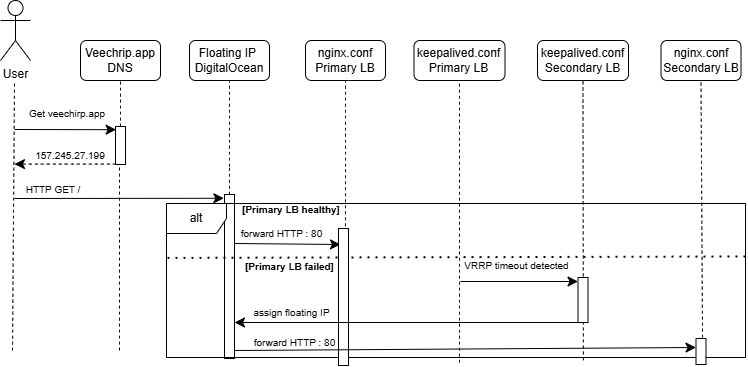

The diagram above was exported from draw.io. Its source (the exported page's mxGraphModel, read from the mxfile embedded in the PNG):
<mxGraphModel dx="1134" dy="563" grid="0" gridSize="10" guides="1" tooltips="1" connect="1" arrows="1" fold="1" page="0" pageScale="1" pageWidth="850" pageHeight="1100" math="0" shadow="0">
  <root>
    <mxCell id="0" />
    <mxCell id="1" parent="0" />
    <mxCell id="KmMeIOletjS05IcQl8rs-1" parent="1" style="shape=umlActor;verticalLabelPosition=bottom;verticalAlign=top;html=1;outlineConnect=0;" value="User" vertex="1">
      <mxGeometry height="60" width="30" x="146" y="124" as="geometry" />
    </mxCell>
    <mxCell id="KmMeIOletjS05IcQl8rs-2" parent="1" style="rounded=1;whiteSpace=wrap;html=1;" value="Veechrip.app&lt;div&gt;DNS&lt;/div&gt;" vertex="1">
      <mxGeometry height="40" width="80" x="226" y="164" as="geometry" />
    </mxCell>
    <mxCell id="KmMeIOletjS05IcQl8rs-3" edge="1" parent="1" source="KmMeIOletjS05IcQl8rs-6" style="endArrow=none;dashed=1;html=1;rounded=0;fontSize=12;startSize=8;endSize=8;curved=1;entryX=0.5;entryY=1;entryDx=0;entryDy=0;" target="KmMeIOletjS05IcQl8rs-2" value="">
      <mxGeometry height="50" relative="1" width="50" as="geometry">
        <mxPoint x="266.03999999999996" y="644" as="sourcePoint" />
        <mxPoint x="265.71000000000004" y="214" as="targetPoint" />
      </mxGeometry>
    </mxCell>
    <mxCell id="KmMeIOletjS05IcQl8rs-4" edge="1" parent="1" style="endArrow=classic;html=1;rounded=0;fontSize=12;startSize=8;endSize=8;curved=1;entryX=0.06;entryY=0.084;entryDx=0;entryDy=0;entryPerimeter=0;" target="KmMeIOletjS05IcQl8rs-6" value="">
      <mxGeometry height="50" relative="1" width="50" as="geometry">
        <mxPoint x="160" y="253" as="sourcePoint" />
        <mxPoint x="266" y="253" as="targetPoint" />
      </mxGeometry>
    </mxCell>
    <mxCell id="KmMeIOletjS05IcQl8rs-5" parent="1" style="text;html=1;whiteSpace=wrap;strokeColor=none;fillColor=none;align=center;verticalAlign=middle;rounded=0;fontSize=16;" value="&lt;font style=&quot;font-size: 10px;&quot;&gt;Get veechirp.app&lt;/font&gt;" vertex="1">
      <mxGeometry height="30" width="106" x="160" y="220" as="geometry" />
    </mxCell>
    <mxCell id="KmMeIOletjS05IcQl8rs-6" parent="1" style="rounded=0;whiteSpace=wrap;html=1;" value="" vertex="1">
      <mxGeometry height="38" width="10" x="261" y="250" as="geometry" />
    </mxCell>
    <mxCell id="KmMeIOletjS05IcQl8rs-7" edge="1" parent="1" style="endArrow=classic;html=1;rounded=0;fontSize=12;startSize=8;endSize=8;curved=1;entryX=0.02;entryY=0.114;entryDx=0;entryDy=0;entryPerimeter=0;dashed=1;" value="">
      <mxGeometry height="50" relative="1" width="50" as="geometry">
        <mxPoint x="261" y="287.60000000000014" as="sourcePoint" />
        <mxPoint x="160" y="287.60000000000014" as="targetPoint" />
      </mxGeometry>
    </mxCell>
    <mxCell id="KmMeIOletjS05IcQl8rs-8" parent="1" style="text;html=1;whiteSpace=wrap;strokeColor=none;fillColor=none;align=center;verticalAlign=middle;rounded=0;fontSize=16;" value="&lt;font style=&quot;font-size: 10px;&quot;&gt;157.245.27.199&lt;/font&gt;" vertex="1">
      <mxGeometry height="22" width="106" x="163" y="266" as="geometry" />
    </mxCell>
    <mxCell id="KmMeIOletjS05IcQl8rs-9" parent="1" style="rounded=1;whiteSpace=wrap;html=1;" value="Floating IP&amp;nbsp;&lt;div&gt;DigitalOcean&lt;/div&gt;" vertex="1">
      <mxGeometry height="40" width="80" x="335" y="164" as="geometry" />
    </mxCell>
    <mxCell id="KmMeIOletjS05IcQl8rs-10" edge="1" parent="1" style="endArrow=none;dashed=1;html=1;rounded=0;fontSize=12;startSize=8;endSize=8;curved=1;entryX=0.5;entryY=1;entryDx=0;entryDy=0;" target="KmMeIOletjS05IcQl8rs-9" value="">
      <mxGeometry height="50" relative="1" width="50" as="geometry">
        <mxPoint x="375" y="290" as="sourcePoint" />
        <mxPoint x="374.71000000000004" y="214" as="targetPoint" />
      </mxGeometry>
    </mxCell>
    <mxCell id="KmMeIOletjS05IcQl8rs-11" edge="1" parent="1" source="KmMeIOletjS05IcQl8rs-13" style="endArrow=none;dashed=1;html=1;rounded=0;fontSize=12;startSize=8;endSize=8;curved=1;entryX=0.5;entryY=1;entryDx=0;entryDy=0;" value="">
      <mxGeometry height="50" relative="1" width="50" as="geometry">
        <mxPoint x="375.03999999999996" y="644" as="sourcePoint" />
        <mxPoint x="375" y="288" as="targetPoint" />
      </mxGeometry>
    </mxCell>
    <mxCell id="KmMeIOletjS05IcQl8rs-12" edge="1" parent="1" style="endArrow=classic;html=1;rounded=0;fontSize=12;startSize=8;endSize=8;curved=1;entryX=-0.066;entryY=0.023;entryDx=0;entryDy=0;entryPerimeter=0;" target="KmMeIOletjS05IcQl8rs-13" value="">
      <mxGeometry height="50" relative="1" width="50" as="geometry">
        <mxPoint x="160" y="322" as="sourcePoint" />
        <mxPoint x="358" y="320" as="targetPoint" />
      </mxGeometry>
    </mxCell>
    <mxCell id="KmMeIOletjS05IcQl8rs-13" parent="1" style="rounded=0;whiteSpace=wrap;html=1;" value="" vertex="1">
      <mxGeometry height="164" width="10" x="370" y="318" as="geometry" />
    </mxCell>
    <mxCell id="KmMeIOletjS05IcQl8rs-14" parent="1" style="rounded=1;whiteSpace=wrap;html=1;" value="nginx.conf&lt;div&gt;Primary LB&lt;/div&gt;" vertex="1">
      <mxGeometry height="40" width="80" x="451" y="164" as="geometry" />
    </mxCell>
    <mxCell id="KmMeIOletjS05IcQl8rs-15" edge="1" parent="1" style="endArrow=none;dashed=1;html=1;rounded=0;fontSize=12;startSize=8;endSize=8;curved=1;entryX=0.5;entryY=1;entryDx=0;entryDy=0;" target="KmMeIOletjS05IcQl8rs-14" value="">
      <mxGeometry height="50" relative="1" width="50" as="geometry">
        <mxPoint x="491" y="290" as="sourcePoint" />
        <mxPoint x="490.71000000000004" y="214" as="targetPoint" />
      </mxGeometry>
    </mxCell>
    <mxCell id="KmMeIOletjS05IcQl8rs-16" edge="1" parent="1" source="KmMeIOletjS05IcQl8rs-26" style="endArrow=none;dashed=1;html=1;rounded=0;fontSize=12;startSize=8;endSize=8;curved=1;entryX=0.5;entryY=1;entryDx=0;entryDy=0;exitX=0.309;exitY=1.004;exitDx=0;exitDy=0;exitPerimeter=0;" value="">
      <mxGeometry height="50" relative="1" width="50" as="geometry">
        <mxPoint x="491" y="356" as="sourcePoint" />
        <mxPoint x="491" y="288" as="targetPoint" />
      </mxGeometry>
    </mxCell>
    <mxCell id="KmMeIOletjS05IcQl8rs-17" parent="1" style="rounded=1;whiteSpace=wrap;html=1;" value="keepalived.conf&lt;div&gt;Primary LB&lt;/div&gt;" vertex="1">
      <mxGeometry height="40" width="91" x="559.5" y="164" as="geometry" />
    </mxCell>
    <mxCell id="KmMeIOletjS05IcQl8rs-18" edge="1" parent="1" style="endArrow=none;dashed=1;html=1;rounded=0;fontSize=12;startSize=8;endSize=8;curved=1;entryX=0.5;entryY=1;entryDx=0;entryDy=0;" target="KmMeIOletjS05IcQl8rs-17" value="">
      <mxGeometry height="50" relative="1" width="50" as="geometry">
        <mxPoint x="605" y="486" as="sourcePoint" />
        <mxPoint x="604.71" y="214" as="targetPoint" />
      </mxGeometry>
    </mxCell>
    <mxCell id="KmMeIOletjS05IcQl8rs-19" parent="1" style="rounded=1;whiteSpace=wrap;html=1;" value="nginx.conf&lt;div&gt;Secondary LB&lt;/div&gt;" vertex="1">
      <mxGeometry height="40" width="80" x="806.5" y="164" as="geometry" />
    </mxCell>
    <mxCell id="KmMeIOletjS05IcQl8rs-20" edge="1" parent="1" source="KmMeIOletjS05IcQl8rs-26" style="endArrow=none;dashed=1;html=1;rounded=0;fontSize=12;startSize=8;endSize=8;curved=1;entryX=0.5;entryY=1;entryDx=0;entryDy=0;exitX=0.926;exitY=0.987;exitDx=0;exitDy=0;exitPerimeter=0;" target="KmMeIOletjS05IcQl8rs-19" value="">
      <mxGeometry height="50" relative="1" width="50" as="geometry">
        <mxPoint x="846.5" y="290" as="sourcePoint" />
        <mxPoint x="846.21" y="214" as="targetPoint" />
      </mxGeometry>
    </mxCell>
    <mxCell id="KmMeIOletjS05IcQl8rs-21" parent="1" style="rounded=1;whiteSpace=wrap;html=1;" value="keepalived.conf&lt;div&gt;Secondary LB&lt;/div&gt;" vertex="1">
      <mxGeometry height="40" width="91" x="683" y="164" as="geometry" />
    </mxCell>
    <mxCell id="KmMeIOletjS05IcQl8rs-22" edge="1" parent="1" source="KmMeIOletjS05IcQl8rs-26" style="endArrow=none;dashed=1;html=1;rounded=0;fontSize=12;startSize=8;endSize=8;curved=1;entryX=0.5;entryY=1;entryDx=0;entryDy=0;exitX=0.72;exitY=1.018;exitDx=0;exitDy=0;exitPerimeter=0;" target="KmMeIOletjS05IcQl8rs-21" value="">
      <mxGeometry height="50" relative="1" width="50" as="geometry">
        <mxPoint x="728.5" y="290" as="sourcePoint" />
        <mxPoint x="728.21" y="214" as="targetPoint" />
      </mxGeometry>
    </mxCell>
    <mxCell id="KmMeIOletjS05IcQl8rs-23" edge="1" parent="1" style="endArrow=classic;html=1;rounded=0;fontSize=12;startSize=8;endSize=8;curved=1;entryX=-0.043;entryY=0.066;entryDx=0;entryDy=0;entryPerimeter=0;" value="">
      <mxGeometry height="50" relative="1" width="50" as="geometry">
        <mxPoint x="380" y="367" as="sourcePoint" />
        <mxPoint x="486" y="368" as="targetPoint" />
      </mxGeometry>
    </mxCell>
    <mxCell id="KmMeIOletjS05IcQl8rs-24" parent="1" style="text;html=1;whiteSpace=wrap;strokeColor=none;fillColor=none;align=center;verticalAlign=middle;rounded=0;" value="&lt;font style=&quot;font-size: 10px;&quot;&gt;&lt;b&gt;[Primary LB healthy]&lt;/b&gt;&lt;/font&gt;" vertex="1">
      <mxGeometry height="30" width="130" x="372" y="318" as="geometry" />
    </mxCell>
    <mxCell id="KmMeIOletjS05IcQl8rs-25" parent="1" style="text;html=1;whiteSpace=wrap;strokeColor=none;fillColor=none;align=center;verticalAlign=middle;rounded=0;" value="&lt;font style=&quot;font-size: 10px;&quot;&gt;forward HTTP : 80&lt;/font&gt;" vertex="1">
      <mxGeometry height="30" width="91" x="382" y="342" as="geometry" />
    </mxCell>
    <mxCell id="KmMeIOletjS05IcQl8rs-26" parent="1" style="shape=umlFrame;whiteSpace=wrap;html=1;pointerEvents=0;" value="alt" vertex="1">
      <mxGeometry height="154" width="579" x="312" y="327" as="geometry" />
    </mxCell>
    <mxCell id="KmMeIOletjS05IcQl8rs-27" edge="1" parent="1" style="endArrow=none;dashed=1;html=1;dashPattern=1 3;strokeWidth=2;rounded=0;exitX=1;exitY=0.473;exitDx=0;exitDy=0;exitPerimeter=0;" value="">
      <mxGeometry height="50" relative="1" width="50" as="geometry">
        <mxPoint x="890.9999999999995" y="380.0000000000001" as="sourcePoint" />
        <mxPoint x="312" y="381.4" as="targetPoint" />
      </mxGeometry>
    </mxCell>
    <mxCell id="KmMeIOletjS05IcQl8rs-28" parent="1" style="text;html=1;whiteSpace=wrap;strokeColor=none;fillColor=none;align=center;verticalAlign=middle;rounded=0;" value="&lt;span style=&quot;font-size: 10px;&quot;&gt;&lt;b&gt;[Primary LB failed]&lt;/b&gt;&lt;/span&gt;" vertex="1">
      <mxGeometry height="30" width="127" x="372" y="375" as="geometry" />
    </mxCell>
    <mxCell id="KmMeIOletjS05IcQl8rs-29" parent="1" style="rounded=0;whiteSpace=wrap;html=1;" value="" vertex="1">
      <mxGeometry height="45" width="10" x="723.5" y="401" as="geometry" />
    </mxCell>
    <mxCell id="KmMeIOletjS05IcQl8rs-30" edge="1" parent="1" style="endArrow=classic;html=1;rounded=0;fontSize=12;startSize=8;endSize=8;curved=1;entryX=0.06;entryY=0.084;entryDx=0;entryDy=0;entryPerimeter=0;" value="">
      <mxGeometry height="50" relative="1" width="50" as="geometry">
        <mxPoint x="606" y="405" as="sourcePoint" />
        <mxPoint x="723.5" y="405" as="targetPoint" />
      </mxGeometry>
    </mxCell>
    <mxCell id="KmMeIOletjS05IcQl8rs-31" parent="1" style="text;html=1;whiteSpace=wrap;strokeColor=none;fillColor=none;align=center;verticalAlign=middle;rounded=0;" value="&lt;font style=&quot;font-size: 10px;&quot;&gt;VRRP timeout detected&lt;/font&gt;" vertex="1">
      <mxGeometry height="21" width="121" x="602.5" y="378" as="geometry" />
    </mxCell>
    <mxCell id="KmMeIOletjS05IcQl8rs-33" parent="1" style="text;html=1;whiteSpace=wrap;strokeColor=none;fillColor=none;align=center;verticalAlign=middle;rounded=0;" value="&lt;font style=&quot;font-size: 10px;&quot;&gt;assign floating IP&lt;/font&gt;" vertex="1">
      <mxGeometry height="30" width="121" x="376.5" y="421" as="geometry" />
    </mxCell>
    <mxCell id="KmMeIOletjS05IcQl8rs-35" parent="1" style="text;html=1;whiteSpace=wrap;strokeColor=none;fillColor=none;align=center;verticalAlign=middle;rounded=0;" value="&lt;font style=&quot;font-size: 10px;&quot;&gt;forward HTTP : 80&lt;/font&gt;" vertex="1">
      <mxGeometry height="30" width="91" x="395" y="451" as="geometry" />
    </mxCell>
    <mxCell id="KmMeIOletjS05IcQl8rs-36" parent="1" style="text;html=1;whiteSpace=wrap;strokeColor=none;fillColor=none;align=center;verticalAlign=middle;rounded=0;fontSize=16;" value="&lt;font style=&quot;font-size: 10px;&quot;&gt;HTTP GET /&lt;/font&gt;" vertex="1">
      <mxGeometry height="22" width="106" x="146" y="300" as="geometry" />
    </mxCell>
    <mxCell id="KmMeIOletjS05IcQl8rs-37" parent="1" style="rounded=0;whiteSpace=wrap;html=1;" value="" vertex="1">
      <mxGeometry height="26" width="10" x="841.5" y="462" as="geometry" />
    </mxCell>
    <mxCell id="KmMeIOletjS05IcQl8rs-38" edge="1" parent="1" style="endArrow=none;dashed=1;html=1;rounded=0;fontSize=12;startSize=8;endSize=8;curved=1;entryX=0.5;entryY=1;entryDx=0;entryDy=0;" value="">
      <mxGeometry height="50" relative="1" width="50" as="geometry">
        <mxPoint x="265" y="474" as="sourcePoint" />
        <mxPoint x="265" y="290" as="targetPoint" />
      </mxGeometry>
    </mxCell>
    <mxCell id="KmMeIOletjS05IcQl8rs-39" edge="1" parent="1" style="endArrow=none;dashed=1;html=1;rounded=0;fontSize=12;startSize=8;endSize=8;curved=1;entryX=0.5;entryY=1;entryDx=0;entryDy=0;" value="">
      <mxGeometry height="50" relative="1" width="50" as="geometry">
        <mxPoint x="158" y="474" as="sourcePoint" />
        <mxPoint x="160" y="206" as="targetPoint" />
      </mxGeometry>
    </mxCell>
    <mxCell id="uHkLz7wn1j2aevsFD27_-1" parent="1" style="rounded=0;whiteSpace=wrap;html=1;" value="" vertex="1">
      <mxGeometry height="137" width="10" x="484" y="352" as="geometry" />
    </mxCell>
    <mxCell id="KmMeIOletjS05IcQl8rs-34" edge="1" parent="1" style="endArrow=classic;html=1;rounded=0;fontSize=12;startSize=8;endSize=8;curved=1;entryX=1.128;entryY=0.593;entryDx=0;entryDy=0;entryPerimeter=0;" value="">
      <mxGeometry height="50" relative="1" width="50" as="geometry">
        <mxPoint x="380" y="474" as="sourcePoint" />
        <mxPoint x="841.5" y="471" as="targetPoint" />
      </mxGeometry>
    </mxCell>
    <mxCell id="KmMeIOletjS05IcQl8rs-32" edge="1" parent="1" style="endArrow=classic;html=1;rounded=0;fontSize=12;startSize=8;endSize=8;curved=1;" value="">
      <mxGeometry height="50" relative="1" width="50" as="geometry">
        <mxPoint x="723.5" y="446" as="sourcePoint" />
        <mxPoint x="380" y="446" as="targetPoint" />
      </mxGeometry>
    </mxCell>
  </root>
</mxGraphModel>